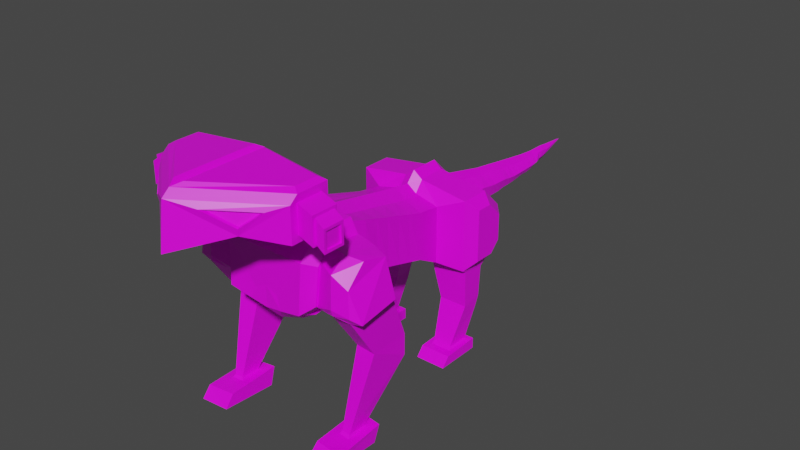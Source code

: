 # Source: dog-robot.blend  (saved by Blender 3.0.42; exported with 4.5.12 LTS)
import bpy
from mathutils import Matrix  # noqa: F401  (used for matrix-valued properties, if any)

bpy.ops.wm.read_factory_settings(use_empty=True)
scene = bpy.context.scene
scene.name = 'Scene'

# ---- collections
col_collection = bpy.data.collections.new('Collection'); scene.collection.children.link(col_collection)

# ---- images (referenced by path relative to the original .blend; pixels are not part of the script)
import os
ASSET_DIR = os.environ.get("B2B_ASSET_DIR", "")  # directory of the original .blend (textures are referenced by path, not embedded)
HERE = os.path.dirname(os.path.abspath(__file__))  # packed textures are extracted next to this script under _unpacked/

def load_image(name, relpath, width, height, colorspace="sRGB"):
    """Load a texture the original file referenced (path relative to the .blend, or extracted next to this script)."""
    p = next((c for c in (os.path.join(HERE, relpath), os.path.join(ASSET_DIR, relpath)) if relpath and os.path.exists(c)), "")
    if p:
        img = bpy.data.images.load(p, check_existing=True)
        img.name = name
    else:  # same state as the original file: an image datablock whose file is absent (Cycles renders it pink)
        img = bpy.data.images.new(name, width, height)
        img.source = "FILE"
        img.filepath = "//" + (relpath or name)
    img.colorspace_settings.name = colorspace
    return img
img_neon_beast_png = load_image('neon-beast.png', 'textures/neon-beast.png', 1024, 1024, 'sRGB')

# ---- materials (node trees are filled in below, after node groups)
mat_material = bpy.data.materials.new('Material')
mat_material.alpha_threshold = 0.0
mat_material.use_transparent_shadow = False
mat_material.line_color = (0.0, 0.0, 0.0, 1.0)

# ---- material node trees
mat_material.use_nodes = True; mat_material.node_tree.nodes.clear()
_N = mat_material.node_tree.nodes; _L = mat_material.node_tree.links
n0 = _N.new('ShaderNodeOutputMaterial'); n0.name = 'Material Output'; n0.location = (300, 300)
n1 = _N.new('ShaderNodeBsdfPrincipled'); n1.name = 'Principled BSDF'; n1.location = (10, 300)
n1.distribution = 'GGX'
n1.subsurface_method = 'BURLEY'
n1.inputs[2].default_value = 0.4
n1.inputs[3].default_value = 1.45
n1.inputs[27].default_value = (0.0, 0.0, 0.0, 1.0)
n1.inputs[28].default_value = 1.0
n2 = _N.new('ShaderNodeTexImage'); n2.name = 'Image Texture'; n2.location = (-487, 128)
n2.image = img_neon_beast_png
n2.interpolation = 'Closest'
_L.new(n1.outputs[0], n0.inputs[0])
_L.new(n2.outputs[0], n1.inputs[0])
n0.is_active_output = True

# ---- world
world_world = bpy.data.worlds.new('World'); scene.world = world_world
world_world.use_nodes = True; world_world.node_tree.nodes.clear()
_N = world_world.node_tree.nodes; _L = world_world.node_tree.links
n0 = _N.new('ShaderNodeOutputWorld'); n0.name = 'World Output'; n0.location = (300, 300)
n1 = _N.new('ShaderNodeBackground'); n1.name = 'Background'; n1.location = (10, 300)
n1.inputs[0].default_value = (0.05088, 0.05088, 0.05088, 1.0)
_L.new(n1.outputs[0], n0.inputs[0])
n0.is_active_output = True
world_world.color = (0.05088, 0.05088, 0.05088)
world_world.use_sun_shadow = False
world_world.sun_shadow_jitter_overblur = 0.0

# ---- meshes
me_cube = bpy.data.meshes.new('Cube')
me_cube.from_pydata([(-2.34, 1.439, 3.742), (-2.365, 1.439, 1.819), (-4.153, 2.748, 1.442), (-4.153, 2.748, 3.565), (-5.435, 2.748, 2.934), (-4.803, 2.748, 3.565), (-5.01, 2.748, 1.442), (-5.435, 2.748, 1.867), (-3.382, 1.397, 3.59), (-3.983, 2.333, 0.9034), (-4.969, 2.378, 3.966), (-5.836, 2.378, 3.1), (-5.836, 2.378, 1.701), (-4.945, 2.333, 0.7937), (3.039, 2.027, 4.773), (1.603, 2.027, 4.621), (3.324, 1.906, 2.698), (3.968, 1.669, 4.446), (3.215, 1.669, 5.199), (1.576, 1.669, 5.199), (1.177, 1.36, 4.791), (0.9089, 1.464, 2.561), (3.181, 1.476, 2.117), (4.082, 1.594, 2.528), (0.6264, 3.183, -0.0299), (3.542, 2.027, 4.27), (0.5354, 2.397, -0.0299), (1.444, 1.892, 2.762), (3.655, 1.961, 2.814), (3.616, 3.359, 3.899), (2.878, 3.374, 4.672), (1.96, 3.498, 4.515), (1.818, 3.787, 2.979), (3.455, 3.796, 2.732), (3.691, 3.447, 2.943), (3.115, 2.792, 4.81), (2.997, 2.027, 4.834), (3.432, 2.027, 4.398), (3.778, 2.797, 4.36), (1.601, 2.027, 4.687), (1.672, 2.787, 4.548), (0.5354, 2.397, 0.8284), (1.435, 1.886, 2.734), (3.846, 2.819, 3.119), (3.565, 1.942, 2.76), (3.319, 1.9, 2.671), (0.6264, 3.183, 0.8295), (1.406, 3.277, 2.762), (1.288, 2.263, 2.737), (1.196, 2.801, 2.987), (1.251, 2.968, 2.979), (3.398, 2.284, 2.638), (3.493, 3.315, 2.629), (3.579, 3.168, 2.722), (3.792, 2.818, 2.889), (3.536, 2.36, 2.671), (2.196, 2.404, 0.8294), (2.274, 3.229, 0.8295), (3.135, 2.493, -2.159), (2.343, 2.49, -2.205), (2.378, 2.824, -2.221), (3.165, 2.843, -2.172), (3.214, 2.437, -2.265), (2.34, 2.434, -2.216), (2.386, 2.868, -2.238), (3.256, 2.895, -2.282), (4.377, 2.074, -2.741), (2.118, 2.073, -2.893), (2.233, 3.157, -2.895), (4.475, 3.212, -2.734), (-3.382, 1.397, 1.262), (-5.176, 2.378, 1.041), (-3.983, 0.7053, 1.071), (-4.945, 0.7053, 0.9426), (-4.834, 2.234, -0.9405), (-4.938, 1.115, -0.5303), (-4.829, 1.158, -0.9572), (-4.938, 2.275, -0.5303), (-4.099, 2.275, -0.6697), (-4.099, 1.115, -0.6697), (-3.474, 2.073, -2.27), (-3.474, 1.303, -2.27), (-4.375, 2.095, -2.27), (-3.352, 1.286, -2.359), (-3.352, 2.145, -2.359), (-4.375, 1.321, -2.27), (-4.404, 2.145, -2.314), (-4.404, 1.286, -2.314), (-2.694, 1.089, -2.748), (-4.6, 1.089, -2.748), (-4.6, 2.342, -2.748), (-2.694, 2.342, -2.748), (-3.017, 1.089, -2.366), (-4.6, 1.089, -2.306), (-4.6, 2.342, -2.306), (-3.017, 2.342, -2.366), (3.988, 2.112, -2.294), (1.893, 2.103, -2.18), (2.007, 3.186, -2.231), (4.086, 3.249, -2.338), (3.876, 0.2143, 8.012), (4.124, 2.87, 6.366), (4.124, 2.87, 7.418), (5.176, 2.87, 6.366), (5.176, 2.87, 7.418), (4.061, 2.656, 7.827), (3.847, 2.674, 6.089), (5.338, 2.686, 6.049), (4.227, 3.476, 7.077), (4.227, 3.476, 6.23), (5.074, 3.476, 6.23), (5.074, 3.476, 7.077), (3.687, 0.733, 6.595), (3.215, 1.205, 5.194), (3.533, 0.7853, 4.875), (2.657, 0.9184, 5.18), (6.572, 1.81, 6.751), (7.224, 0.8831, 7.344), (7.105, 0.2143, 8.012), (5.012, 2.656, 7.827), (5.999, 2.357, 7.236), (5.444, 2.87, 7.419), (6.386, 1.679, 6.428), (4.124, 3.476, 7.18), (4.124, 3.476, 6.128), (5.176, 3.476, 6.128), (5.176, 3.476, 7.18), (4.328, 3.822, 6.72), (4.328, 3.822, 6.076), (4.972, 3.822, 6.076), (4.972, 3.822, 6.72), (3.857, 2.87, 7.685), (5.137, 2.87, 7.685), (-3.752, 2.378, 1.062), (-3.752, 2.378, 3.966), (-5.836, 1.073, 2.442), (-5.836, 0.7706, 2.956), (-7.758, 0.6033, 2.149), (-7.803, 0.6708, 2.616), (-9.36, 0.4672, 2.089), (-9.36, 0.5532, 2.407), (-11.27, 0.2983, 2.102), (-11.27, 0.375, 2.259), (-12.77, 0.1211, 2.321), (7.118, 0.8242, 7.368), (5.894, 2.298, 7.26), (6.466, 1.752, 6.775), (5.444, 2.87, 6.098), (3.857, 2.87, 6.098), (6.536, 1.769, 6.494), (3.692, 0.8232, 5.933), (4.206, 0.5405, 5.547), (1.294, 1.213, 2.044), (3.561, 1.452, 2.275), (1.221, 1.395, 2.333), (1.607, 1.42, 2.192), (1.005, 1.136, 2.224), (1.294, 1.213, 2.044), (0.9988, 1.178, 2.412), (-3.615, 0.7291, 1.218), (-3.382, 0.7669, 1.346), (-2.41, 0.8742, 1.654), (-3.752, 0.6085, 1.159), (-3.909, 0.4773, 1.11), (-4.194, 0.2611, 1.098), (3.494, 1.2, 2.035), (4.008, 0.682, 2.321), (3.968, 0.5062, 2.828), (1.407, 0.4084, 1.594), (-2.432, 0.3132, 1.571), (1.11, 0.4431, 2.227), (1.115, 0.4053, 1.838), (-3.058, 0.2207, 1.428), (1.522, 0.573, 1.699), (2.116, 0.4191, 1.594), (4.227, 3.822, 6.821), (4.227, 3.822, 5.974), (5.074, 3.822, 5.974), (5.074, 3.822, 6.821), (4.328, 3.756, 6.72), (4.328, 3.756, 6.076), (4.972, 3.756, 6.076), (4.972, 3.756, 6.72), (3.669, 0.3664, 6.602), (-3.752, 0.3806, 4.256), (1.576, 0.7018, 5.16), (-2.568, 0.5778, 3.913), (-5.836, 0.1949, 3.418), (-3.382, 0.3972, 3.832), (1.177, 0.6674, 4.724), (2.75, 0.4519, 5.177), (-4.969, 0.3168, 4.266), (-9.36, 0.1646, 2.726), (-5.836, 0.2026, 3.33), (-11.27, 0.15, 2.525), (-7.803, 0.1752, 2.961), (-12.77, 0.1394, 2.472), (-1.747, 1.438, 3.919), (-1.161, 1.438, 4.094), (-0.5744, 1.437, 4.268), (0.01177, 1.437, 4.443), (0.598, 1.436, 4.618), (0.3702, 1.246, 2.439), (-0.1755, 1.284, 2.316), (-0.7211, 1.323, 2.192), (-1.267, 1.361, 2.068), (-1.812, 1.4, 1.945), (0.438, 1.128, 2.287), (-0.1301, 1.077, 2.161), (-0.6981, 1.027, 2.034), (-1.266, 0.976, 1.908), (-1.834, 0.9254, 1.782), (-1.834, 0.3351, 1.682), (-1.244, 0.3568, 1.791), (-0.6534, 0.3784, 1.901), (-0.0632, 0.4001, 2.01), (0.527, 0.4217, 2.119), (0.5605, 0.6527, 4.59), (-0.06367, 0.6377, 4.455), (-0.6878, 0.6228, 4.32), (-1.312, 0.6078, 4.185), (-1.936, 0.5929, 4.05), (-7.352, 0.6937, 2.709), (-6.86, 0.7187, 2.76), (-6.368, 0.7436, 2.832), (-7.226, 0.618, 2.22), (-6.657, 0.6285, 2.288), (-6.067, 0.6504, 2.454), (-6.368, 0.1952, 3.238), (-6.86, 0.1883, 3.134), (-7.352, 0.1815, 3.047), (-8.971, 0.5826, 2.489), (-8.582, 0.612, 2.525), (-8.192, 0.6414, 2.556), (-8.964, 0.4984, 2.112), (-8.558, 0.5355, 2.09), (-8.153, 0.5722, 2.114), (-8.192, 0.1726, 2.906), (-8.582, 0.1699, 2.859), (-8.971, 0.1673, 2.8), (-9.742, 0.4334, 2.082), (-10.12, 0.3996, 2.094), (-10.51, 0.3658, 2.118), (-10.89, 0.3321, 2.074), (-9.742, 0.5176, 2.348), (-10.12, 0.4819, 2.322), (-10.51, 0.4463, 2.302), (-10.89, 0.4106, 2.285), (-9.742, 0.1617, 2.673), (-10.12, 0.1588, 2.631), (-10.51, 0.1558, 2.594), (-10.89, 0.1529, 2.559), (-11.69, 0.3235, 2.267), (-11.69, 0.2488, 2.183), (-12.06, 0.2045, 2.281), (-12.44, 0.1602, 2.29), (-11.69, 0.147, 2.51), (-12.06, 0.1444, 2.532), (-12.44, 0.1417, 2.525), (-3.752, 0.0, 4.548), (-3.752, 0.0, 1.192), (-2.444, 0.0, 1.526), (-2.66, 0.0, 4.218), (1.177, 0.0, 2.115), (-4.969, 0.0, 4.548), (-5.836, 0.0, 3.681), (-5.176, 0.0, 1.768), (3.968, 0.0, 4.437), (3.215, 0.0, 5.19), (1.576, 0.0, 5.262), (1.177, 0.0, 4.926), (1.177, 0.0, 1.624), (3.012, 0.0, 1.51), (3.968, 0.0, 2.208), (3.65, 0.0, 5.892), (7.708, 0.0, 5.843), (3.65, 0.0, 6.845), (3.577, 0.0, 4.828), (2.693, 0.0, 5.409), (7.78, 0.0, 7.625), (3.65, 0.0, 7.892), (7.474, 0.0, 7.892), (-3.382, 0.0, 1.399), (-3.382, 0.0, 4.129), (-5.064, 0.0, 1.037), (-7.736, 0.0, 1.841), (-7.803, 0.0, 3.239), (-13.89, 0.0, 2.552), (-9.36, 0.0, 1.762), (-9.36, 0.0, 3.007), (-11.27, 0.0, 1.818), (-11.27, 0.0, 2.744), (-12.77, 0.0, 2.132), (-12.77, 0.0, 2.661), (4.842, 0.0, 5.38), (8.008, 0.0, 5.892), (3.357, 0.0, 1.542), (1.464, 0.0, 1.365), (-4.33, 0.0, 1.122), (3.968, 0.0, 3.072), (-3.196, 0.0, 1.424), (2.335, 0.0, 1.446), (-13.71, 0.0, 2.587), (0.5809, 0.0, 2.018), (-0.02252, 0.0, 1.92), (-0.626, 0.0, 1.822), (-1.229, 0.0, 1.723), (-1.833, 0.0, 1.625), (-2.013, 0.0, 4.337), (-1.373, 0.0, 4.455), (-0.7338, 0.0, 4.573), (-0.09423, 0.0, 4.691), (0.5453, 0.0, 4.809), (-5.886, 0.0, 1.772), (-6.536, 0.0, 1.773), (-7.155, 0.0, 1.835), (-7.352, 0.0, 3.34), (-6.86, 0.0, 3.451), (-6.368, 0.0, 3.561), (-8.135, 0.0, 1.847), (-8.546, 0.0, 1.813), (-8.958, 0.0, 1.775), (-8.971, 0.0, 3.065), (-8.582, 0.0, 3.127), (-8.192, 0.0, 3.185), (-9.742, 0.0, 1.776), (-10.12, 0.0, 1.769), (-10.51, 0.0, 1.778), (-10.89, 0.0, 1.798), (-10.89, 0.0, 2.786), (-10.51, 0.0, 2.84), (-10.12, 0.0, 2.892), (-9.742, 0.0, 2.948), (-11.69, 0.0, 1.9), (-12.06, 0.0, 2.002), (-12.44, 0.0, 2.043), (-12.44, 0.0, 2.702), (-12.06, 0.0, 2.711), (-11.69, 0.0, 2.712)], [], [(202, 201, 20, 21), (197, 0, 186, 221), (202, 21, 158, 207), (259, 184, 191, 264), (3, 2, 6, 7, 4, 5), (264, 191, 187, 265), (9, 72, 79, 78), (71, 266, 135, 12), (225, 315, 285, 137), (3, 133, 2), (4, 10, 5), (3, 10, 134), (6, 12, 7), (7, 11, 4), (2, 71, 6), (3, 134, 133), (4, 11, 10), (3, 5, 10), (6, 71, 12), (7, 12, 11), (2, 133, 71), (19, 185, 190, 115, 113, 18), (27, 15, 14, 25, 28, 16), (18, 113, 114, 277, 267, 17), (23, 17, 267, 299, 167, 166), (20, 189, 185, 19), (271, 171, 168, 297), (296, 165, 166, 273), (297, 173, 174, 301), (14, 17, 25), (15, 18, 14), (27, 20, 15), (28, 153, 16), (16, 154, 27), (25, 23, 28), (14, 18, 17), (15, 20, 19), (15, 19, 18), (27, 154, 21), (27, 21, 20), (28, 23, 153), (16, 153, 154), (25, 17, 23), (24, 57, 61, 60), (35, 30, 31), (32, 31, 30, 29, 34, 33), (33, 52, 47, 32), (43, 34, 29), (37, 36, 39), (43, 29, 38), (38, 29, 30), (47, 50, 31, 32), (51, 55, 44, 45), (39, 42, 37), (55, 54, 43, 44), (35, 31, 40), (54, 53, 34, 43), (50, 49, 40, 31), (35, 37, 38), (40, 42, 39), (38, 44, 43), (35, 39, 36), (38, 30, 35), (42, 45, 44), (37, 42, 44), (35, 36, 37), (48, 51, 45, 42), (53, 52, 33, 34), (38, 37, 44), (35, 40, 39), (47, 48, 49, 50), (51, 52, 53, 54, 55), (52, 51, 56, 57), (40, 49, 48, 42), (48, 47, 46, 41), (51, 48, 41, 56), (47, 52, 57, 46), (56, 41, 26), (46, 57, 24), (41, 46, 24, 26), (60, 61, 58, 59), (57, 56, 58, 61), (56, 26, 59, 58), (26, 24, 60, 59), (64, 63, 62, 65), (68, 69, 66, 67), (97, 98, 68, 67), (96, 97, 67, 66), (99, 96, 66, 69), (98, 99, 69, 68), (72, 9, 133, 162, 163), (13, 73, 266, 71), (9, 13, 71, 133), (73, 72, 163, 260, 266), (76, 74, 82, 85), (73, 13, 77, 75), (72, 73, 75, 79), (13, 9, 78, 77), (86, 82, 80, 84), (77, 78, 74), (76, 85, 81, 79), (74, 78, 80, 82), (86, 83, 84), (75, 77, 74, 76), (78, 79, 81, 80), (79, 75, 76), (81, 82, 80), (81, 85, 87, 83), (91, 88, 89, 90), (93, 94, 90, 89), (94, 95, 91, 90), (95, 92, 88, 91), (92, 93, 89, 88), (86, 94, 93, 87), (83, 87, 93, 92), (84, 95, 94, 86), (84, 83, 92, 95), (82, 86, 87, 85), (80, 81, 83, 84), (86, 87, 83), (81, 85, 82), (62, 63, 97, 96), (64, 65, 99, 98), (63, 64, 98, 97), (65, 62, 96, 99), (62, 58, 59, 63), (60, 64, 63, 59), (64, 60, 61, 65), (58, 62, 65, 61), (112, 150, 113, 115), (104, 103, 125, 126), (104, 102, 131, 132), (151, 150, 107), (279, 295, 149), (102, 101, 148, 131), (101, 103, 147, 148), (103, 104, 121, 147), (111, 110, 177, 178), (103, 101, 124, 125), (102, 104, 126, 123), (101, 102, 123, 124), (150, 112, 183, 276, 280, 131, 148), (150, 151, 114, 113), (276, 183, 190, 278), (151, 294, 277, 114), (277, 114, 113, 268), (113, 115, 190, 278, 268), (150, 106, 107), (107, 122, 151), (275, 294, 151), (151, 122, 275), (132, 121, 104), (132, 281, 279, 121), (119, 105, 100, 118), (149, 147, 121), (117, 116, 146, 144), (117, 120, 121, 279), (120, 116, 149, 121), (116, 117, 279, 149), (108, 109, 124, 123), (109, 110, 125, 124), (111, 108, 123, 126), (110, 111, 126, 125), (127, 130, 182, 179), (110, 109, 176, 177), (108, 111, 178, 175), (109, 108, 175, 176), (100, 105, 131, 280), (119, 118, 281, 132), (105, 119, 132, 131), (118, 100, 280, 281), (21, 156, 158), (70, 159, 162, 133), (283, 188, 184, 259), (8, 70, 133, 134), (70, 160, 159), (283, 262, 186, 188), (8, 0, 1, 70), (70, 1, 161, 160), (284, 266, 73), (260, 298, 164), (73, 72, 163, 164), (135, 136, 193, 265, 187, 11, 12), (322, 239, 192, 289), (316, 230, 195, 286), (234, 321, 288, 139), (243, 328, 290, 141), (329, 251, 194, 291), (255, 335, 292, 143), (336, 258, 196, 293), (143, 292, 287), (287, 302, 196, 143), (145, 144, 146), (116, 120, 145, 146), (120, 117, 144, 145), (107, 106, 148, 147), (122, 107, 147, 149), (106, 150, 148), (275, 122, 149, 295), (155, 173, 297, 152), (272, 22, 165, 296), (22, 155, 154, 153), (152, 297, 168, 157), (155, 152, 154), (157, 156, 21, 154), (157, 154, 152), (207, 158, 170, 216), (158, 156, 171, 170), (160, 161, 169, 172, 300, 282), (159, 160, 282, 260), (163, 162, 260), (164, 163, 260), (162, 159, 260), (164, 298, 284, 73), (165, 22, 153), (166, 165, 153, 23), (166, 167, 299, 273), (300, 172, 169, 261), (216, 170, 263, 303), (170, 171, 271, 263), (168, 171, 156, 157), (301, 174, 173, 155, 22, 272), (127, 128, 176, 175), (128, 129, 177, 176), (130, 127, 175, 178), (129, 130, 178, 177), (180, 179, 182, 181), (128, 127, 179, 180), (130, 129, 181, 182), (129, 128, 180, 181), (187, 191, 10, 11), (184, 188, 8, 134), (191, 184, 134, 10), (190, 183, 112, 115), (221, 186, 262, 308), (190, 185, 269, 278), (188, 186, 0, 8), (185, 189, 270, 269), (256, 194, 142, 252), (196, 302, 293), (237, 195, 138, 233), (228, 193, 136, 224), (248, 192, 140, 244), (189, 217, 312, 270), (217, 218, 311, 312), (218, 219, 310, 311), (219, 220, 309, 310), (220, 221, 308, 309), (169, 212, 307, 261), (212, 213, 306, 307), (213, 214, 305, 306), (214, 215, 304, 305), (215, 216, 303, 304), (161, 211, 212, 169), (211, 210, 213, 212), (210, 209, 214, 213), (209, 208, 215, 214), (208, 207, 216, 215), (1, 206, 211, 161), (206, 205, 210, 211), (205, 204, 209, 210), (204, 203, 208, 209), (203, 202, 207, 208), (20, 201, 217, 189), (201, 200, 218, 217), (200, 199, 219, 218), (199, 198, 220, 219), (198, 197, 221, 220), (1, 0, 197, 206), (206, 197, 198, 205), (205, 198, 199, 204), (204, 199, 200, 203), (203, 200, 201, 202), (195, 230, 222, 138), (230, 229, 223, 222), (229, 228, 224, 223), (265, 193, 228, 318), (318, 228, 229, 317), (317, 229, 230, 316), (135, 266, 313, 227), (227, 313, 314, 226), (226, 314, 315, 225), (192, 239, 231, 140), (239, 238, 232, 231), (238, 237, 233, 232), (137, 285, 319, 236), (236, 319, 320, 235), (235, 320, 321, 234), (286, 195, 237, 324), (324, 237, 238, 323), (323, 238, 239, 322), (194, 251, 247, 142), (251, 250, 246, 247), (250, 249, 245, 246), (249, 248, 244, 245), (289, 192, 248, 332), (332, 248, 249, 331), (331, 249, 250, 330), (330, 250, 251, 329), (139, 288, 325, 240), (240, 325, 326, 241), (241, 326, 327, 242), (242, 327, 328, 243), (196, 258, 255, 143), (258, 257, 254, 255), (257, 256, 252, 254), (291, 194, 256, 338), (338, 256, 257, 337), (337, 257, 258, 336), (141, 290, 333, 253), (253, 333, 334, 254), (254, 334, 335, 255), (295, 294, 274, 276, 280, 281, 279), (294, 277, 268, 274), (274, 268, 278, 276), (294, 295, 275), (136, 135, 227, 224), (224, 227, 226, 223), (223, 226, 225, 222), (222, 225, 137, 138), (138, 137, 236, 233), (233, 236, 235, 232), (232, 235, 234, 231), (231, 234, 139, 140), (140, 139, 240, 244), (244, 240, 241, 245), (245, 241, 242, 246), (246, 242, 243, 247), (247, 243, 141, 142), (142, 141, 253, 252), (252, 253, 254)])
_uv = me_cube.uv_layers.new(name='UVMap')
_uv.uv.foreach_set('vector', [0.7946, 0.4688, 0.7946, 0.4688, 0.7946, 0.4688, 0.7946, 0.4688, 0.6518, 0.5312, 0.6518, 0.5312, 0.6518, 0.5312, 0.6518, 0.5312, 0.942, 0.5, 0.942, 0.5, 0.942, 0.5, 0.942, 0.5, 0.5, 0.6562, 0.5, 0.6562, 0.5, 0.6562, 0.5, 0.6562, 0.7946, 0.4688, 0.7946, 0.4688, 0.7946, 0.4688, 0.7946, 0.4688, 0.7946, 0.4688, 0.7946, 0.4688, 0.5, 0.6562, 0.5, 0.6562, 0.5, 0.6562, 0.5, 0.6562, 0.942, 0.5, 0.942, 0.5, 0.942, 0.5, 0.942, 0.5, 0.7946, 0.4688, 0.7946, 0.4688, 0.7946, 0.4688, 0.7946, 0.4688, 0.942, 0.5, 0.942, 0.5, 0.942, 0.5, 0.942, 0.5, 0.7946, 0.4688, 0.7946, 0.4688, 0.7946, 0.4688, 0.6518, 0.5312, 0.6518, 0.5312, 0.6518, 0.5312, 0.6518, 0.5312, 0.6518, 0.5312, 0.6518, 0.5312, 0.7946, 0.4688, 0.7946, 0.4688, 0.7946, 0.4688, 0.7946, 0.4688, 0.7946, 0.4688, 0.7946, 0.4688, 0.7946, 0.4688, 0.7946, 0.4688, 0.7946, 0.4688, 0.7946, 0.4688, 0.7946, 0.4688, 0.7946, 0.4688, 0.6518, 0.5312, 0.6518, 0.5312, 0.6518, 0.5312, 0.6518, 0.5312, 0.6518, 0.5312, 0.6518, 0.5312, 0.7946, 0.4688, 0.7946, 0.4688, 0.7946, 0.4688, 0.7946, 0.4688, 0.7946, 0.4688, 0.7946, 0.4688, 0.7946, 0.4688, 0.7946, 0.4688, 0.7946, 0.4688, 0.6518, 0.5312, 0.6518, 0.5312, 0.6518, 0.5312, 0.6518, 0.5312, 0.6518, 0.5312, 0.6518, 0.5312, 0.942, 0.5, 0.942, 0.5, 0.942, 0.5, 0.942, 0.5, 0.942, 0.5, 0.942, 0.5, 0.6518, 0.5312, 0.6518, 0.5312, 0.6518, 0.5312, 0.6518, 0.5312, 0.6518, 0.5312, 0.6518, 0.5312, 0.7946, 0.4688, 0.7946, 0.4688, 0.7946, 0.4688, 0.7946, 0.4688, 0.7946, 0.4687, 0.7946, 0.4688, 0.6518, 0.5312, 0.6518, 0.5312, 0.6518, 0.5312, 0.6518, 0.5312, 0.2098, 0.4375, 0.2098, 0.4375, 0.2098, 0.4375, 0.2098, 0.4375, 0.06027, 0.4844, 0.06027, 0.4844, 0.06027, 0.4844, 0.06027, 0.4844, 0.2098, 0.4375, 0.2098, 0.4375, 0.2098, 0.4375, 0.2098, 0.4375, 0.7946, 0.4688, 0.7946, 0.4688, 0.7946, 0.4688, 0.6518, 0.5312, 0.6518, 0.5312, 0.6518, 0.5312, 0.7946, 0.4688, 0.7946, 0.4688, 0.7946, 0.4688, 0.7946, 0.4688, 0.7946, 0.4688, 0.7946, 0.4688, 0.7946, 0.4688, 0.7946, 0.4688, 0.7946, 0.4688, 0.7946, 0.4688, 0.7946, 0.4688, 0.7946, 0.4688, 0.6518, 0.5312, 0.6518, 0.5312, 0.6518, 0.5312, 0.6518, 0.5312, 0.6518, 0.5312, 0.6518, 0.5312, 0.6518, 0.5312, 0.6518, 0.5312, 0.6518, 0.5312, 0.7946, 0.4688, 0.7946, 0.4688, 0.7946, 0.4688, 0.7946, 0.4688, 0.7946, 0.4688, 0.7946, 0.4688, 0.7946, 0.4688, 0.7946, 0.4688, 0.7946, 0.4688, 0.7946, 0.4688, 0.7946, 0.4688, 0.7946, 0.4688, 0.7946, 0.4688, 0.7946, 0.4688, 0.7946, 0.4688, 0.942, 0.5, 0.942, 0.5, 0.942, 0.5, 0.942, 0.5, 0.6518, 0.5312, 0.6518, 0.5312, 0.6518, 0.5312, 0.7946, 0.4688, 0.7946, 0.4688, 0.7946, 0.4688, 0.7946, 0.4688, 0.7946, 0.4688, 0.7946, 0.4688, 0.7946, 0.4688, 0.7946, 0.4688, 0.7946, 0.4688, 0.7946, 0.4688, 0.7946, 0.4688, 0.7946, 0.4688, 0.7946, 0.4688, 0.942, 0.5, 0.942, 0.5, 0.942, 0.5, 0.7946, 0.4688, 0.7946, 0.4688, 0.7946, 0.4688, 0.7946, 0.4688, 0.7946, 0.4688, 0.7946, 0.4688, 0.7946, 0.4688, 0.7946, 0.4688, 0.7946, 0.4688, 0.7946, 0.4688, 0.7946, 0.4688, 0.7946, 0.4688, 0.7946, 0.4688, 0.7946, 0.4688, 0.942, 0.5, 0.942, 0.5, 0.942, 0.5, 0.7946, 0.4688, 0.7946, 0.4688, 0.7946, 0.4688, 0.7946, 0.4688, 0.6518, 0.5312, 0.6518, 0.5312, 0.6518, 0.5312, 0.7946, 0.4688, 0.7946, 0.4688, 0.7946, 0.4688, 0.7946, 0.4688, 0.7946, 0.4688, 0.7946, 0.4688, 0.7946, 0.4688, 0.7946, 0.4688, 0.6518, 0.5312, 0.6518, 0.5312, 0.6518, 0.5312, 0.7946, 0.4688, 0.7946, 0.4688, 0.7946, 0.4688, 0.7946, 0.4688, 0.7946, 0.4688, 0.7946, 0.4688, 0.6518, 0.5312, 0.6518, 0.5312, 0.6518, 0.5312, 0.6518, 0.5312, 0.6518, 0.5312, 0.6518, 0.5312, 0.942, 0.5, 0.942, 0.5, 0.942, 0.5, 0.942, 0.5, 0.942, 0.5, 0.942, 0.5, 0.6518, 0.5312, 0.6518, 0.5312, 0.6518, 0.5312, 0.7946, 0.4688, 0.7946, 0.4688, 0.7946, 0.4688, 0.7946, 0.4688, 0.7946, 0.4688, 0.7946, 0.4688, 0.7946, 0.4688, 0.7946, 0.4688, 0.7946, 0.4688, 0.7946, 0.4688, 0.7946, 0.4688, 0.6518, 0.5312, 0.6518, 0.5312, 0.6518, 0.5312, 0.7946, 0.4688, 0.7946, 0.4688, 0.7946, 0.4688, 0.7946, 0.4688, 0.7946, 0.4688, 0.7946, 0.4688, 0.7946, 0.4688, 0.7946, 0.4688, 0.7946, 0.4688, 0.942, 0.5, 0.942, 0.5, 0.942, 0.5, 0.942, 0.5, 0.7946, 0.4688, 0.7946, 0.4688, 0.7946, 0.4688, 0.7946, 0.4688, 0.942, 0.5, 0.942, 0.5, 0.942, 0.5, 0.942, 0.5, 0.942, 0.5, 0.942, 0.5, 0.942, 0.5, 0.942, 0.5, 0.942, 0.5, 0.942, 0.5, 0.942, 0.5, 0.942, 0.5, 0.942, 0.5, 0.942, 0.5, 0.942, 0.5, 0.942, 0.5, 0.942, 0.5, 0.942, 0.5, 0.942, 0.5, 0.942, 0.5, 0.942, 0.5, 0.942, 0.5, 0.5179, 0.4688, 0.5179, 0.4688, 0.5179, 0.4688, 0.5179, 0.4688, 0.942, 0.5, 0.942, 0.5, 0.942, 0.5, 0.942, 0.5, 0.942, 0.5, 0.942, 0.5, 0.942, 0.5, 0.942, 0.5, 0.942, 0.5, 0.942, 0.5, 0.942, 0.5, 0.942, 0.5, 0.5179, 0.4688, 0.5179, 0.4688, 0.5179, 0.4688, 0.5179, 0.4688, 0.5179, 0.4688, 0.5179, 0.4688, 0.5179, 0.4688, 0.5179, 0.4688, 0.5179, 0.4688, 0.5179, 0.4688, 0.5179, 0.4688, 0.5179, 0.4688, 0.5179, 0.4688, 0.5179, 0.4688, 0.5179, 0.4688, 0.5179, 0.4688, 0.5179, 0.4688, 0.5179, 0.4688, 0.5179, 0.4688, 0.5179, 0.4688, 0.5179, 0.4688, 0.5179, 0.4688, 0.5179, 0.4688, 0.5179, 0.4688, 0.942, 0.5, 0.942, 0.5, 0.942, 0.5, 0.942, 0.5, 0.942, 0.5, 0.7946, 0.4688, 0.7946, 0.4688, 0.7946, 0.4688, 0.7946, 0.4688, 0.7946, 0.4688, 0.7946, 0.4688, 0.7946, 0.4688, 0.7946, 0.4688, 0.942, 0.5, 0.942, 0.5, 0.942, 0.5, 0.942, 0.5, 0.942, 0.5, 0.942, 0.5, 0.942, 0.5, 0.942, 0.5, 0.942, 0.5, 0.942, 0.5, 0.942, 0.5, 0.942, 0.5, 0.942, 0.5, 0.942, 0.5, 0.942, 0.5, 0.942, 0.5, 0.942, 0.5, 0.942, 0.5, 0.942, 0.5, 0.942, 0.5, 0.942, 0.5, 0.5179, 0.4688, 0.5179, 0.4688, 0.5179, 0.4688, 0.5179, 0.4688, 0.942, 0.5, 0.942, 0.5, 0.942, 0.5, 0.942, 0.5, 0.942, 0.5, 0.942, 0.5, 0.942, 0.5, 0.942, 0.5, 0.942, 0.5, 0.942, 0.5, 0.942, 0.5, 0.5179, 0.4688, 0.5179, 0.4688, 0.5179, 0.4688, 0.942, 0.5, 0.942, 0.5, 0.942, 0.5, 0.942, 0.5, 0.942, 0.5, 0.942, 0.5, 0.942, 0.5, 0.942, 0.5, 0.942, 0.5, 0.942, 0.5, 0.942, 0.5, 0.5179, 0.4688, 0.5179, 0.4688, 0.5179, 0.4688, 0.5179, 0.4688, 0.5179, 0.4688, 0.5179, 0.4688, 0.5179, 0.4688, 0.5179, 0.4688, 0.5179, 0.4688, 0.5179, 0.4688, 0.5179, 0.4688, 0.5179, 0.4688, 0.5179, 0.4688, 0.5179, 0.4688, 0.5179, 0.4688, 0.5179, 0.4688, 0.5179, 0.4688, 0.5179, 0.4688, 0.5179, 0.4688, 0.5179, 0.4688, 0.5179, 0.4688, 0.5179, 0.4688, 0.5179, 0.4688, 0.5179, 0.4688, 0.5179, 0.4688, 0.5179, 0.4688, 0.5179, 0.4688, 0.5179, 0.4688, 0.5179, 0.4688, 0.5179, 0.4688, 0.5179, 0.4688, 0.5179, 0.4688, 0.5179, 0.4688, 0.5179, 0.4688, 0.5179, 0.4688, 0.5179, 0.4688, 0.5179, 0.4688, 0.5179, 0.4688, 0.5179, 0.4688, 0.5179, 0.4688, 0.5179, 0.4688, 0.5179, 0.4688, 0.5179, 0.4688, 0.5179, 0.4688, 0.5179, 0.4688, 0.5179, 0.4688, 0.5179, 0.4688, 0.5179, 0.4688, 0.5179, 0.4688, 0.5179, 0.4688, 0.5179, 0.4688, 0.5179, 0.4688, 0.5179, 0.4688, 0.5179, 0.4688, 0.5179, 0.4688, 0.5179, 0.4688, 0.5179, 0.4688, 0.5179, 0.4688, 0.5179, 0.4688, 0.5179, 0.4688, 0.5179, 0.4688, 0.5179, 0.4688, 0.5179, 0.4688, 0.5179, 0.4688, 0.5179, 0.4688, 0.5179, 0.4688, 0.5179, 0.4688, 0.5179, 0.4688, 0.5179, 0.4688, 0.5179, 0.4688, 0.5179, 0.4688, 0.5179, 0.4688, 0.5179, 0.4688, 0.5179, 0.4688, 0.5179, 0.4688, 0.5179, 0.4688, 0.5179, 0.4688, 0.5179, 0.4688, 0.5179, 0.4688, 0.5179, 0.4688, 0.5179, 0.4688, 0.5179, 0.4688, 0.5179, 0.4688, 0.5179, 0.4688, 0.5179, 0.4688, 0.5179, 0.4688, 0.5179, 0.4688, 0.5179, 0.4688, 0.5179, 0.4688, 0.6518, 0.5312, 0.6518, 0.5312, 0.6518, 0.5312, 0.6518, 0.5312, 0.6429, 0.5625, 0.6429, 0.5625, 0.6429, 0.5625, 0.6429, 0.5625, 0.6429, 0.5625, 0.6429, 0.5625, 0.6429, 0.5625, 0.6429, 0.5625, 0.942, 0.5, 0.942, 0.5, 0.942, 0.5, 0.6429, 0.5625, 0.6429, 0.5625, 0.6429, 0.5625, 0.6429, 0.5625, 0.6429, 0.5625, 0.6429, 0.5625, 0.6429, 0.5625, 0.6429, 0.5625, 0.6429, 0.5625, 0.6429, 0.5625, 0.6429, 0.5625, 0.6429, 0.5625, 0.6429, 0.5625, 0.6429, 0.5625, 0.6429, 0.5625, 0.07143, 0.5938, 0.07143, 0.5938, 0.07143, 0.5938, 0.07143, 0.5938, 0.6429, 0.5625, 0.6429, 0.5625, 0.6429, 0.5625, 0.6429, 0.5625, 0.6429, 0.5625, 0.6429, 0.5625, 0.6429, 0.5625, 0.6429, 0.5625, 0.6429, 0.5625, 0.6429, 0.5625, 0.6429, 0.5625, 0.6429, 0.5625, 0.6429, 0.5625, 0.6429, 0.5625, 0.6429, 0.5625, 0.6429, 0.5625, 0.6429, 0.5625, 0.6429, 0.5625, 0.6429, 0.5625, 0.942, 0.5, 0.942, 0.5, 0.942, 0.5, 0.942, 0.5, 0.5, 0.6562, 0.5, 0.6562, 0.5, 0.6562, 0.5, 0.6562, 0.942, 0.5, 0.942, 0.5, 0.942, 0.5, 0.942, 0.5, 0.942, 0.5, 0.942, 0.5, 0.942, 0.5, 0.942, 0.5, 0.942, 0.5, 0.942, 0.5, 0.942, 0.5, 0.942, 0.5, 0.942, 0.5, 0.942, 0.5, 0.942, 0.5, 0.942, 0.5, 0.942, 0.5, 0.942, 0.5, 0.942, 0.5, 0.942, 0.5, 0.942, 0.5, 0.942, 0.5, 0.942, 0.5, 0.942, 0.5, 0.942, 0.5, 0.6429, 0.5625, 0.6429, 0.5625, 0.6429, 0.5625, 0.6429, 0.5625, 0.6429, 0.5625, 0.6429, 0.5625, 0.6429, 0.5625, 0.6429, 0.5625, 0.6429, 0.5625, 0.6429, 0.5625, 0.6429, 0.5625, 0.6429, 0.5625, 0.6429, 0.5625, 0.6429, 0.5625, 0.3616, 0.5625, 0.3616, 0.5625, 0.3616, 0.5625, 0.3616, 0.5625, 0.7991, 0.5625, 0.7991, 0.5625, 0.7991, 0.5625, 0.7991, 0.5625, 0.7991, 0.5625, 0.7991, 0.5625, 0.7991, 0.5625, 0.7991, 0.5625, 0.7991, 0.5625, 0.7991, 0.5625, 0.7991, 0.5625, 0.7991, 0.5625, 0.6429, 0.5625, 0.6429, 0.5625, 0.6429, 0.5625, 0.6429, 0.5625, 0.6429, 0.5625, 0.6429, 0.5625, 0.6429, 0.5625, 0.6429, 0.5625, 0.6429, 0.5625, 0.6429, 0.5625, 0.6429, 0.5625, 0.6429, 0.5625, 0.6429, 0.5625, 0.6429, 0.5625, 0.6429, 0.5625, 0.6429, 0.5625, 0.375, 0.6562, 0.375, 0.6562, 0.375, 0.6562, 0.375, 0.6562, 0.07143, 0.5938, 0.07143, 0.5938, 0.07143, 0.5938, 0.07143, 0.5938, 0.07143, 0.5938, 0.07143, 0.5938, 0.07143, 0.5938, 0.07143, 0.5938, 0.07143, 0.5938, 0.07143, 0.5938, 0.07143, 0.5938, 0.07143, 0.5938, 0.6429, 0.5625, 0.6429, 0.5625, 0.6429, 0.5625, 0.6429, 0.5625, 0.6429, 0.5625, 0.6429, 0.5625, 0.6429, 0.5625, 0.6429, 0.5625, 0.6429, 0.5625, 0.6429, 0.5625, 0.6429, 0.5625, 0.6429, 0.5625, 0.6429, 0.5625, 0.6429, 0.5625, 0.6429, 0.5625, 0.6429, 0.5625, 0.942, 0.5, 0.942, 0.5, 0.942, 0.5, 0.942, 0.5, 0.942, 0.5, 0.942, 0.5, 0.942, 0.5, 0.5, 0.6562, 0.5, 0.6562, 0.5, 0.6562, 0.5, 0.6562, 0.7946, 0.4688, 0.7946, 0.4688, 0.7946, 0.4688, 0.7946, 0.4688, 0.942, 0.5, 0.942, 0.5, 0.942, 0.5, 0.5, 0.6562, 0.5, 0.6562, 0.5, 0.6562, 0.5, 0.6562, 0.7946, 0.4688, 0.7946, 0.4688, 0.7946, 0.4688, 0.7946, 0.4688, 0.942, 0.5, 0.942, 0.5, 0.942, 0.5, 0.942, 0.5, 0.942, 0.5, 0.942, 0.5, 0.942, 0.5, 0.09375, 0.5, 0.09375, 0.5, 0.09375, 0.5, 0.942, 0.5, 0.942, 0.5, 0.942, 0.5, 0.942, 0.5, 0.7946, 0.4688, 0.7946, 0.4688, 0.7946, 0.4688, 0.7946, 0.4688, 0.7946, 0.4688, 0.7946, 0.4688, 0.7946, 0.4688, 0.5045, 0.5313, 0.5045, 0.5312, 0.5045, 0.5312, 0.5045, 0.5312, 0.5045, 0.5312, 0.5045, 0.5312, 0.5045, 0.5312, 0.5045, 0.5312, 0.942, 0.5, 0.942, 0.5, 0.942, 0.5, 0.942, 0.5, 0.942, 0.5, 0.942, 0.5, 0.942, 0.5, 0.942, 0.5, 0.5045, 0.5312, 0.5045, 0.5312, 0.5045, 0.5312, 0.5045, 0.5312, 0.942, 0.5, 0.942, 0.5, 0.942, 0.5, 0.942, 0.5, 0.5045, 0.5312, 0.5045, 0.5312, 0.5045, 0.5312, 0.5045, 0.5312, 0.942, 0.5, 0.942, 0.5, 0.942, 0.5, 0.6518, 0.5312, 0.6518, 0.5312, 0.6518, 0.5312, 0.6518, 0.5312, 0.375, 0.5, 0.375, 0.5, 0.375, 0.5, 0.3616, 0.5625, 0.3616, 0.5625, 0.3616, 0.5625, 0.3616, 0.5625, 0.3616, 0.5625, 0.3616, 0.5625, 0.3616, 0.5625, 0.3616, 0.5625, 0.7634, 0.4687, 0.7634, 0.4688, 0.7634, 0.4688, 0.7634, 0.4688, 0.7634, 0.4688, 0.7634, 0.4687, 0.7634, 0.4688, 0.7634, 0.4688, 0.942, 0.5, 0.942, 0.5, 0.942, 0.5, 0.7634, 0.4688, 0.7634, 0.4688, 0.7634, 0.4688, 0.7634, 0.4688, 0.09375, 0.5, 0.09375, 0.5, 0.09375, 0.5, 0.09375, 0.5, 0.06027, 0.4844, 0.06027, 0.4844, 0.06027, 0.4844, 0.06027, 0.4844, 0.942, 0.5, 0.942, 0.5, 0.942, 0.5, 0.942, 0.5, 0.2098, 0.4375, 0.2098, 0.4375, 0.2098, 0.4375, 0.2098, 0.4375, 0.942, 0.5, 0.942, 0.5, 0.942, 0.5, 0.942, 0.5, 0.942, 0.5, 0.942, 0.5, 0.942, 0.5, 0.942, 0.5, 0.942, 0.5, 0.942, 0.5, 0.09375, 0.5, 0.09375, 0.5, 0.09375, 0.5, 0.09375, 0.5, 0.09375, 0.5, 0.09375, 0.5, 0.09375, 0.5, 0.09375, 0.5, 0.09375, 0.5, 0.09375, 0.5, 0.09375, 0.5, 0.09375, 0.5, 0.09375, 0.5, 0.09375, 0.5, 0.09375, 0.5, 0.09375, 0.5, 0.09375, 0.5, 0.09375, 0.5, 0.09375, 0.5, 0.09375, 0.5, 0.09375, 0.5, 0.09375, 0.5, 0.09375, 0.5, 0.09375, 0.5, 0.09375, 0.5, 0.09375, 0.5, 0.09375, 0.5, 0.942, 0.5, 0.942, 0.5, 0.942, 0.5, 0.942, 0.5, 0.942, 0.5, 0.942, 0.5, 0.942, 0.5, 0.942, 0.5, 0.942, 0.5, 0.942, 0.5, 0.942, 0.5, 0.06027, 0.4844, 0.06027, 0.4844, 0.06027, 0.4844, 0.06027, 0.4844, 0.2098, 0.4375, 0.2098, 0.4375, 0.2098, 0.4375, 0.2098, 0.4375, 0.2098, 0.4375, 0.2098, 0.4375, 0.2098, 0.4375, 0.2098, 0.4375, 0.2098, 0.4375, 0.2098, 0.4375, 0.2098, 0.4375, 0.2098, 0.4375, 0.09375, 0.5, 0.09375, 0.5, 0.09375, 0.5, 0.09375, 0.5, 0.09375, 0.5, 0.09375, 0.5, 0.09375, 0.5, 0.09375, 0.5, 0.09375, 0.5, 0.09375, 0.5, 0.07143, 0.5938, 0.07143, 0.5938, 0.07143, 0.5938, 0.07143, 0.5938, 0.07143, 0.5938, 0.07143, 0.5938, 0.07143, 0.5938, 0.07143, 0.5938, 0.07143, 0.5938, 0.07143, 0.5938, 0.07143, 0.5938, 0.07143, 0.5938, 0.07143, 0.5938, 0.07143, 0.5938, 0.07143, 0.5938, 0.07143, 0.5938, 0.3705, 0.5938, 0.3705, 0.5938, 0.3705, 0.5938, 0.3705, 0.5938, 0.375, 0.6562, 0.375, 0.6562, 0.375, 0.6562, 0.375, 0.6562, 0.375, 0.6562, 0.375, 0.6562, 0.375, 0.6562, 0.375, 0.6562, 0.375, 0.6562, 0.375, 0.6562, 0.375, 0.6562, 0.375, 0.6562, 0.6518, 0.5312, 0.6518, 0.5312, 0.6518, 0.5312, 0.6518, 0.5312, 0.6518, 0.5312, 0.6518, 0.5312, 0.6518, 0.5312, 0.6518, 0.5312, 0.6518, 0.5312, 0.6518, 0.5312, 0.6518, 0.5312, 0.6518, 0.5312, 0.6518, 0.5312, 0.6518, 0.5312, 0.6518, 0.5312, 0.6518, 0.5312, 0.5, 0.6562, 0.5, 0.6562, 0.5, 0.6562, 0.5, 0.6562, 0.5, 0.6562, 0.5, 0.6562, 0.5, 0.6562, 0.5, 0.6562, 0.6518, 0.5312, 0.6518, 0.5312, 0.6518, 0.5312, 0.6518, 0.5312, 0.5, 0.6562, 0.5, 0.6562, 0.5, 0.6562, 0.5, 0.6562, 0.6518, 0.5312, 0.6518, 0.5312, 0.6518, 0.5312, 0.6518, 0.5312, 0.5045, 0.5312, 0.5045, 0.5312, 0.5045, 0.5312, 0.6518, 0.5312, 0.6518, 0.5312, 0.6518, 0.5312, 0.6518, 0.5312, 0.6518, 0.5312, 0.6518, 0.5312, 0.6518, 0.5312, 0.6518, 0.5312, 0.6518, 0.5312, 0.6518, 0.5312, 0.6518, 0.5312, 0.6518, 0.5312, 0.5, 0.6562, 0.5, 0.6562, 0.5, 0.6562, 0.5, 0.6562, 0.5, 0.6562, 0.5, 0.6562, 0.5, 0.6562, 0.5, 0.6562, 0.5, 0.6562, 0.5, 0.6563, 0.5, 0.6563, 0.5, 0.6562, 0.5, 0.6563, 0.5, 0.6562, 0.5, 0.6563, 0.5, 0.6563, 0.5, 0.6562, 0.5, 0.6562, 0.5, 0.6562, 0.5, 0.6563, 0.2098, 0.4375, 0.2098, 0.4375, 0.2098, 0.4375, 0.2098, 0.4375, 0.2098, 0.4375, 0.2098, 0.4375, 0.2098, 0.4375, 0.2098, 0.4375, 0.2098, 0.4375, 0.2098, 0.4375, 0.2098, 0.4375, 0.2098, 0.4375, 0.2098, 0.4375, 0.2098, 0.4375, 0.2098, 0.4375, 0.2098, 0.4375, 0.2098, 0.4375, 0.2098, 0.4375, 0.2098, 0.4375, 0.2098, 0.4375, 0.09375, 0.5, 0.09375, 0.5, 0.09375, 0.5, 0.09375, 0.5, 0.09375, 0.5, 0.09375, 0.5, 0.09375, 0.5, 0.09375, 0.5, 0.09375, 0.5, 0.09375, 0.5, 0.09375, 0.5, 0.09375, 0.5, 0.09375, 0.5, 0.09375, 0.5, 0.09375, 0.5, 0.09375, 0.5, 0.09375, 0.5, 0.09375, 0.5, 0.09375, 0.5, 0.09375, 0.5, 0.942, 0.5, 0.942, 0.5, 0.942, 0.5, 0.942, 0.5, 0.942, 0.5, 0.942, 0.5, 0.942, 0.5, 0.942, 0.5, 0.942, 0.5, 0.942, 0.5, 0.942, 0.5, 0.942, 0.5, 0.942, 0.5, 0.942, 0.5, 0.942, 0.5, 0.942, 0.5, 0.942, 0.5, 0.942, 0.5, 0.942, 0.5, 0.942, 0.5, 0.6518, 0.5312, 0.6518, 0.5312, 0.6518, 0.5312, 0.6518, 0.5312, 0.6518, 0.5312, 0.6518, 0.5312, 0.6518, 0.5312, 0.6518, 0.5312, 0.6518, 0.5312, 0.6518, 0.5312, 0.6518, 0.5312, 0.6518, 0.5312, 0.6518, 0.5312, 0.6518, 0.5312, 0.6518, 0.5312, 0.6518, 0.5312, 0.6518, 0.5312, 0.6518, 0.5312, 0.6518, 0.5312, 0.6518, 0.5312, 0.7946, 0.4688, 0.7946, 0.4688, 0.7946, 0.4688, 0.7946, 0.4688, 0.7946, 0.4688, 0.7946, 0.4688, 0.7946, 0.4688, 0.7946, 0.4687, 0.7946, 0.4687, 0.7946, 0.4688, 0.7946, 0.4688, 0.7946, 0.4688, 0.7946, 0.4688, 0.7946, 0.4688, 0.7946, 0.4687, 0.7946, 0.4687, 0.7946, 0.4687, 0.7946, 0.4687, 0.7946, 0.4688, 0.7946, 0.4688, 0.6518, 0.5312, 0.6518, 0.5312, 0.6518, 0.5312, 0.6518, 0.5312, 0.6518, 0.5312, 0.6518, 0.5312, 0.6518, 0.5312, 0.6518, 0.5312, 0.6518, 0.5312, 0.6518, 0.5312, 0.6518, 0.5312, 0.6518, 0.5312, 0.5045, 0.5312, 0.5045, 0.5312, 0.5045, 0.5312, 0.5045, 0.5312, 0.5045, 0.5312, 0.5045, 0.5312, 0.5045, 0.5312, 0.5045, 0.5312, 0.5045, 0.5312, 0.5045, 0.5312, 0.5045, 0.5312, 0.5045, 0.5312, 0.942, 0.5, 0.942, 0.5, 0.942, 0.5, 0.942, 0.5, 0.942, 0.5, 0.942, 0.5, 0.942, 0.5, 0.942, 0.5, 0.942, 0.5, 0.942, 0.5, 0.942, 0.5, 0.942, 0.5, 0.6518, 0.5312, 0.6518, 0.5312, 0.6518, 0.5312, 0.6518, 0.5312, 0.6518, 0.5312, 0.6518, 0.5312, 0.6518, 0.5312, 0.6518, 0.5312, 0.6518, 0.5312, 0.6518, 0.5312, 0.6518, 0.5312, 0.6518, 0.5312, 0.942, 0.5, 0.942, 0.5, 0.942, 0.5, 0.942, 0.5, 0.942, 0.5, 0.942, 0.5, 0.942, 0.5, 0.942, 0.5, 0.942, 0.5, 0.942, 0.5, 0.942, 0.5, 0.942, 0.5, 0.5045, 0.5312, 0.5045, 0.5312, 0.5045, 0.5312, 0.5045, 0.5312, 0.5045, 0.5312, 0.5045, 0.5312, 0.5045, 0.5312, 0.5045, 0.5312, 0.5045, 0.5312, 0.5045, 0.5312, 0.5045, 0.5312, 0.5045, 0.5313, 0.6518, 0.5312, 0.6518, 0.5312, 0.6518, 0.5312, 0.6518, 0.5312, 0.6518, 0.5312, 0.6518, 0.5312, 0.6518, 0.5312, 0.6518, 0.5312, 0.6518, 0.5312, 0.6518, 0.5312, 0.6518, 0.5312, 0.6518, 0.5312, 0.6518, 0.5312, 0.6518, 0.5312, 0.6518, 0.5312, 0.6518, 0.5312, 0.5045, 0.5312, 0.5045, 0.5312, 0.5045, 0.5312, 0.5045, 0.5312, 0.5045, 0.5312, 0.5045, 0.5312, 0.5045, 0.5312, 0.5045, 0.5313, 0.5045, 0.5313, 0.5045, 0.5312, 0.5045, 0.5313, 0.5045, 0.5312, 0.5045, 0.5312, 0.5045, 0.5313, 0.5045, 0.5312, 0.5045, 0.5312, 0.942, 0.5, 0.942, 0.5, 0.942, 0.5, 0.942, 0.5, 0.942, 0.5, 0.942, 0.5, 0.942, 0.5, 0.942, 0.5, 0.942, 0.5, 0.942, 0.5, 0.942, 0.5, 0.942, 0.5, 0.942, 0.5, 0.942, 0.5, 0.942, 0.5, 0.942, 0.5, 0.6518, 0.5312, 0.6518, 0.5312, 0.6518, 0.5312, 0.6518, 0.5312, 0.6518, 0.5312, 0.6518, 0.5312, 0.6518, 0.5312, 0.6518, 0.5312, 0.6518, 0.5312, 0.6518, 0.5312, 0.6518, 0.5312, 0.6518, 0.5312, 0.5045, 0.5312, 0.5045, 0.5312, 0.5045, 0.5312, 0.5045, 0.5312, 0.5045, 0.5312, 0.5045, 0.5312, 0.5045, 0.5312, 0.5045, 0.5312, 0.5045, 0.5312, 0.5045, 0.5312, 0.5045, 0.5312, 0.5045, 0.5312, 0.942, 0.5, 0.942, 0.5, 0.942, 0.5, 0.942, 0.5, 0.942, 0.5, 0.942, 0.5, 0.942, 0.5, 0.942, 0.5, 0.942, 0.5, 0.942, 0.5, 0.942, 0.5, 0.942, 0.5, 0.942, 0.5, 0.942, 0.5, 0.942, 0.5, 0.942, 0.5, 0.942, 0.5, 0.942, 0.5, 0.942, 0.5, 0.942, 0.5, 0.942, 0.5, 0.942, 0.5, 0.942, 0.5, 0.942, 0.5, 0.942, 0.5, 0.942, 0.5, 0.942, 0.5, 0.942, 0.5, 0.942, 0.5, 0.942, 0.5, 0.7969, 0.5156, 0.7969, 0.5156, 0.7969, 0.5156, 0.7969, 0.5156, 0.7969, 0.5156, 0.7969, 0.5156, 0.7969, 0.5156, 0.7969, 0.5156, 0.7969, 0.5156, 0.7969, 0.5156, 0.7969, 0.5156, 0.7969, 0.5156, 0.7969, 0.5156, 0.7969, 0.5156, 0.7969, 0.5156, 0.7969, 0.5156, 0.7969, 0.5156, 0.7969, 0.5156, 0.7969, 0.5156, 0.7969, 0.5156, 0.7969, 0.5156, 0.7969, 0.5156, 0.7969, 0.5156, 0.7969, 0.5156, 0.7969, 0.5156, 0.7969, 0.5156, 0.7969, 0.5156, 0.7969, 0.5156, 0.7969, 0.5156, 0.7969, 0.5156, 0.7969, 0.5156, 0.7969, 0.5156, 0.7969, 0.5156, 0.7969, 0.5156, 0.7969, 0.5156, 0.7969, 0.5156, 0.7969, 0.5156, 0.7969, 0.5156, 0.7969, 0.5156, 0.7969, 0.5156, 0.7969, 0.5156, 0.7969, 0.5156, 0.7969, 0.5156, 0.7969, 0.5156, 0.7969, 0.5156, 0.7969, 0.5156, 0.7969, 0.5156, 0.7969, 0.5156, 0.7969, 0.5156, 0.7969, 0.5156, 0.7969, 0.5156, 0.7969, 0.5156, 0.7969, 0.5156, 0.7969, 0.5156, 0.7969, 0.5156, 0.7969, 0.5156, 0.7969, 0.5156, 0.7969, 0.5156, 0.7969, 0.5156])
me_cube.materials.append(mat_material)
me_cube.use_remesh_preserve_volume = False
me_cube.use_remesh_preserve_attributes = False
me_cube.use_mirror_vertex_groups = False
me_cube.update()
arm_metarig = bpy.data.armatures.new('metarig')  # bones are not reproduced

# ---- objects
ob_dog = bpy.data.objects.new('Dog', me_cube)
ob_metarig = bpy.data.objects.new('metarig', arm_metarig)

# ---- transforms, parenting, visibility, modifiers, constraints
ob_dog.parent = ob_metarig
ob_dog.matrix_parent_inverse = Matrix(((0.1025, 1.792e-08, 0.0, -0.0), (-1.792e-08, 0.1025, -0.0, 0.0), (0.0, -0.0, 0.1025, -0.0), (-0.0, 0.0, -0.0, 1.0)))
ob_dog.location = (0.0, 0.0, 2.596)
ob_dog.rotation_euler = (0.0, -0.0, 4.712)
ob_dog.lock_rotations_4d = False
ob_dog.empty_display_type = 'ARROWS'
ob_dog.lineart.crease_threshold = 0.0
_vg = ob_dog.vertex_groups.new(name='spine.004')
for _i, _w in zip([4, 5, 8, 10, 11, 12, 135, 136, 184, 187, 188, 191, 193, 223, 224, 226, 227, 228, 229, 259, 262, 264, 265, 266, 283, 313, 314, 316, 317, 318], [0.05728, 0.03684, 0.04052, 0.09961, 0.1174, 0.02922, 0.4734, 0.6583, 0.749, 0.8855, 0.1002, 0.8817, 0.8355, 0.03004, 0.151, 0.03601, 0.1862, 0.1738, 0.04382, 0.7255, 0.003973, 0.8678, 0.8282, 0.007901, 0.1566, 0.04644, 0.00688, 0.02487, 0.1109, 0.3084]): _vg.add([_i], _w, 'REPLACE')
_vg = ob_dog.vertex_groups.new(name='spine.003')
for _i, _w in zip([12, 135, 136, 137, 138, 187, 193, 195, 222, 223, 224, 225, 226, 227, 228, 229, 230, 264, 265, 266, 285, 286, 313, 314, 315, 316, 317, 318, 324], [0.07829, 0.1595, 0.09283, 0.02795, 0.01816, 0.09095, 0.127, 0.04073, 0.1022, 0.3072, 0.6376, 0.1466, 0.6581, 0.5915, 0.7512, 0.7154, 0.1605, 0.01552, 0.1276, 0.06299, 0.05763, 0.09341, 0.4701, 0.5473, 0.1931, 0.2494, 0.6181, 0.5893, 0.02448]): _vg.add([_i], _w, 'REPLACE')
_vg = ob_dog.vertex_groups.new(name='spine.002')
for _i, _w in zip([137, 138, 139, 140, 192, 195, 222, 223, 224, 225, 226, 227, 228, 229, 230, 231, 232, 233, 234, 235, 236, 237, 238, 239, 248, 285, 286, 288, 289, 313, 314, 315, 316, 317, 318, 319, 320, 321, 322, 323, 324, 325, 332], [0.9295, 0.9359, 0.05738, 0.07113, 0.08938, 0.9256, 0.8732, 0.6311, 0.1468, 0.8226, 0.2519, 0.06531, 0.06082, 0.2299, 0.8159, 0.24, 0.7634, 0.9115, 0.2075, 0.771, 0.9127, 0.9097, 0.771, 0.2757, 0.009241, 0.8897, 0.8538, 0.08654, 0.1762, 0.0901, 0.2749, 0.7414, 0.6971, 0.2601, 0.08752, 0.8785, 0.7291, 0.2494, 0.4304, 0.735, 0.8561, 0.007445, 0.06843]): _vg.add([_i], _w, 'REPLACE')
_vg = ob_dog.vertex_groups.new(name='spine.001')
for _i, _w in zip([139, 140, 141, 142, 192, 194, 231, 232, 233, 234, 235, 236, 237, 238, 239, 240, 241, 242, 243, 244, 245, 246, 247, 248, 249, 250, 251, 285, 286, 288, 289, 290, 291, 319, 320, 321, 322, 323, 324, 325, 326, 327, 328, 329, 330, 331, 332, 333, 338], [0.9413, 0.9273, 0.1363, 0.1449, 0.9075, 0.1432, 0.7578, 0.2313, 0.07405, 0.7907, 0.2237, 0.07114, 0.07103, 0.221, 0.7205, 0.9811, 0.9872, 0.967, 0.8524, 0.9766, 0.9848, 0.9625, 0.837, 0.9646, 0.974, 0.9443, 0.8033, 0.02457, 0.02672, 0.9104, 0.8169, 0.2442, 0.2404, 0.09465, 0.2616, 0.747, 0.5614, 0.2475, 0.1008, 0.9649, 0.9714, 0.9355, 0.7948, 0.7325, 0.9007, 0.9431, 0.9191, 0.0603, 0.05362]): _vg.add([_i], _w, 'REPLACE')
_vg = ob_dog.vertex_groups.new(name='spine')
for _i, _w in zip([141, 142, 143, 194, 196, 242, 243, 246, 247, 250, 251, 252, 253, 254, 255, 256, 257, 258, 287, 290, 291, 292, 293, 302, 327, 328, 329, 330, 331, 333, 334, 335, 336, 337, 338], [0.8636, 0.855, 0.9999, 0.8565, 1.0, 0.01361, 0.1473, 0.0218, 0.1625, 0.05247, 0.1957, 0.9796, 0.9806, 0.9974, 0.9995, 0.9807, 0.9969, 0.9996, 1.0, 0.7556, 0.7589, 0.9995, 0.9998, 1.0, 0.06158, 0.2044, 0.2648, 0.09065, 0.01341, 0.9396, 0.987, 0.9968, 0.9983, 0.9896, 0.9462]): _vg.add([_i], _w, 'REPLACE')
_vg = ob_dog.vertex_groups.new(name='spine.005')
for _i, _w in zip([0, 1, 8, 21, 70, 134, 152, 154, 155, 156, 157, 158, 159, 160, 161, 162, 163, 168, 169, 170, 171, 172, 184, 186, 188, 191, 197, 198, 199, 200, 201, 202, 203, 204, 205, 206, 207, 208, 209, 210, 211, 212, 213, 214, 215, 216, 218, 219, 220, 221, 259, 260, 261, 262, 263, 264, 271, 282, 283, 297, 300, 303, 304, 305, 306, 307, 308, 309, 310, 311], [0.6432, 0.5092, 0.1451, 0.0487, 0.108, 0.01131, 0.01404, 0.01294, 0.0002435, 0.03967, 0.01404, 0.0515, 0.06524, 0.1091, 0.4842, 0.03902, 0.009232, 0.01404, 0.4544, 0.05787, 0.03745, 0.2145, 0.173, 0.9134, 0.8281, 0.005763, 0.6258, 0.354, 0.1572, 0.06841, 0.006585, 0.09015, 0.1706, 0.2921, 0.4805, 0.557, 0.0883, 0.1681, 0.29, 0.4848, 0.545, 0.5296, 0.4761, 0.2826, 0.1668, 0.09663, 0.05338, 0.1906, 0.7503, 0.904, 0.2168, 0.009967, 0.4323, 0.95, 0.06029, 0.02775, 0.03486, 0.09074, 0.8121, 0.01404, 0.1537, 0.1003, 0.17, 0.284, 0.4598, 0.5136, 0.945, 0.8084, 0.1793, 0.03042]): _vg.add([_i], _w, 'REPLACE')
_vg = ob_dog.vertex_groups.new(name='spine.006')
for _i, _w in zip([0, 1, 20, 21, 27, 152, 154, 155, 156, 157, 158, 161, 168, 169, 170, 171, 172, 173, 174, 197, 198, 199, 200, 201, 202, 203, 204, 205, 206, 207, 208, 209, 210, 211, 212, 213, 214, 215, 216, 217, 218, 219, 220, 221, 261, 263, 271, 297, 300, 301, 303, 304, 305, 306, 307, 308, 309, 310, 311, 312], [0.0892, 0.07633, 0.02734, 0.1828, 0.08081, 0.1199, 0.1172, 0.09368, 0.1619, 0.1199, 0.1864, 0.07615, 0.1199, 0.07846, 0.1814, 0.1462, 0.02151, 0.06885, 0.05426, 0.2038, 0.4528, 0.5003, 0.2378, 0.1085, 0.3367, 0.4396, 0.4332, 0.2701, 0.1482, 0.3319, 0.4431, 0.4264, 0.2543, 0.1448, 0.1456, 0.2493, 0.417, 0.4253, 0.2778, 0.05625, 0.1736, 0.6, 0.1814, 0.05323, 0.07862, 0.182, 0.1414, 0.1199, 0.002828, 0.03492, 0.2701, 0.4002, 0.3985, 0.2532, 0.1493, 0.01688, 0.1448, 0.6356, 0.14, 0.00666]): _vg.add([_i], _w, 'REPLACE')
_vg = ob_dog.vertex_groups.new(name='spine.007')
for _i, _w in zip([15, 19, 20, 21, 27, 152, 154, 155, 156, 157, 158, 168, 170, 171, 173, 174, 185, 189, 197, 198, 199, 200, 201, 202, 203, 204, 205, 206, 207, 208, 209, 210, 211, 212, 213, 214, 215, 216, 217, 218, 219, 220, 263, 269, 270, 271, 297, 301, 303, 304, 305, 306, 307, 309, 310, 311, 312], [0.07325, 0.0711, 0.2238, 0.1765, 0.1013, 0.1365, 0.1624, 0.124, 0.1583, 0.1365, 0.1721, 0.1365, 0.1759, 0.1515, 0.08481, 0.06716, 0.05784, 0.2111, 0.04818, 0.1102, 0.244, 0.5195, 0.5101, 0.2566, 0.1737, 0.09342, 0.05167, 0.007704, 0.2507, 0.1625, 0.09376, 0.05351, 0.01051, 0.01437, 0.05626, 0.09515, 0.1576, 0.2597, 0.7023, 0.7018, 0.1812, 0.0471, 0.1752, 0.01762, 0.1181, 0.1483, 0.1365, 0.05145, 0.2393, 0.1602, 0.0996, 0.05913, 0.0171, 0.02802, 0.1718, 0.7774, 0.7966]): _vg.add([_i], _w, 'REPLACE')
_vg = ob_dog.vertex_groups.new(name='spine.008')
for _i, _w in zip([15, 17, 19, 20, 21, 25, 27, 112, 114, 115, 152, 154, 156, 157, 158, 168, 170, 171, 183, 185, 189, 190, 199, 200, 201, 217, 218, 263, 267, 268, 269, 270, 271, 274, 276, 277, 278, 297, 299, 303, 311, 312], [0.1437, 0.05694, 0.2342, 0.415, 0.03428, 0.002946, 0.03904, 0.04398, 0.1448, 0.02202, 0.002997, 0.01467, 0.008338, 0.002997, 0.01013, 0.002997, 0.01795, 0.01234, 0.08001, 0.6912, 0.6562, 0.7687, 0.02419, 0.08602, 0.1936, 0.1781, 0.04871, 0.05731, 0.2766, 0.9998, 0.9081, 0.8525, 0.02643, 0.2345, 0.0366, 0.7348, 0.9204, 0.002997, 0.05897, 0.008648, 0.02256, 0.1562]): _vg.add([_i], _w, 'REPLACE')
_vg = ob_dog.vertex_groups.new(name='spine.009')
for _i, _w in zip([17, 100, 106, 112, 113, 114, 131, 148, 150, 151, 183, 267, 274, 275, 276, 277, 280, 294, 295], [9.424e-05, 0.02034, 0.09244, 0.1999, 0.04667, 0.08249, 0.01226, 0.05395, 0.4691, 0.7822, 0.1487, 0.01743, 0.4777, 0.07908, 0.1435, 0.0575, 0.04626, 0.07807, 0.07919]): _vg.add([_i], _w, 'REPLACE')
_vg = ob_dog.vertex_groups.new(name='spine.010')
for _i, _w in zip([100, 102, 105, 106, 112, 117, 118, 119, 131, 148, 150, 151, 183, 274, 275, 276, 279, 280, 281, 294, 295], [0.3727, 0.04747, 0.0816, 0.05011, 0.4116, 0.002539, 0.03299, 0.007274, 0.08129, 0.02976, 0.1541, 0.06168, 0.3856, 0.1111, 0.4239, 0.2821, 0.03402, 0.3873, 0.007574, 0.4197, 0.4244]): _vg.add([_i], _w, 'REPLACE')
_vg = ob_dog.vertex_groups.new(name='Head')
for _i, _w in zip([100, 105, 112, 116, 117, 118, 120, 144, 146, 150, 183, 274, 275, 276, 279, 280, 281, 294, 295], [0.4216, 0.03731, 0.1762, 0.0008965, 0.1661, 0.2231, 0.007652, 0.1699, 0.009779, 0.06541, 0.2726, 0.1191, 0.1582, 0.4625, 0.2798, 0.4484, 0.2703, 0.1598, 0.158]): _vg.add([_i], _w, 'REPLACE')
_vg = ob_dog.vertex_groups.new(name='Skull.L')
for _i, _w in zip([100, 101, 102, 103, 104, 105, 106, 107, 108, 109, 110, 111, 112, 116, 117, 118, 119, 120, 121, 122, 123, 124, 125, 126, 127, 128, 129, 130, 131, 132, 144, 145, 146, 147, 148, 149, 150, 151, 175, 176, 177, 178, 179, 180, 181, 182, 183, 274, 275, 276, 279, 280, 281, 294, 295], [0.1446, 0.9362, 0.9111, 0.9938, 0.9872, 0.8414, 0.7995, 0.9744, 0.977, 0.9854, 0.9956, 0.9933, 0.1351, 0.9309, 0.6372, 0.5319, 0.9396, 0.931, 0.9906, 0.9411, 0.9706, 0.9814, 0.9963, 0.9934, 0.9884, 0.9892, 0.9937, 0.9936, 0.856, 0.9763, 0.631, 0.9421, 0.9247, 0.9898, 0.869, 0.9451, 0.1144, 0.06142, 0.9872, 0.9884, 0.9943, 0.9941, 0.9889, 0.9896, 0.9935, 0.9935, 0.07974, 0.01426, 0.1801, 0.04625, 0.3932, 0.09205, 0.4319, 0.1821, 0.1799]): _vg.add([_i], _w, 'REPLACE')
_vg = ob_dog.vertex_groups.new(name='Skull.R')
for _i, _w in zip([117, 118, 144, 146, 275, 279, 281, 294, 295], [0.1631, 0.1961, 0.1671, 0.006779, 0.1465, 0.276, 0.2631, 0.1482, 0.1463]): _vg.add([_i], _w, 'REPLACE')
_vg = ob_dog.vertex_groups.new(name='shoulder.L')
for _i, _w in zip([14, 15, 16, 17, 18, 19, 20, 21, 22, 23, 25, 27, 28, 29, 30, 31, 33, 34, 35, 36, 37, 38, 39, 40, 42, 43, 44, 45, 51, 52, 53, 54, 55, 106, 113, 114, 115, 150, 151, 152, 153, 154, 155, 156, 157, 158, 168, 170, 171, 173, 185, 189, 190, 200, 201, 202, 217, 263, 267, 269, 271, 277, 278, 297, 299], [0.9843, 0.6643, 0.09636, 0.5752, 0.993, 0.6373, 0.2576, 0.06459, 0.005905, 0.06095, 0.6502, 0.124, 0.139, 0.1694, 0.2899, 0.0911, 0.03769, 0.07371, 0.8827, 0.7642, 0.9476, 0.9016, 0.1837, 0.1195, 0.04162, 0.1551, 0.1264, 0.1006, 0.05288, 0.02033, 0.05645, 0.1048, 0.07302, 0.007851, 0.9125, 0.6523, 0.9605, 0.1612, 0.007522, 0.02286, 0.0213, 0.05928, 0.04275, 0.02661, 0.02286, 0.03103, 0.02286, 0.005153, 0.01234, 0.007711, 0.2321, 0.09448, 0.2124, 0.04675, 0.1119, 0.001358, 0.02242, 0.002861, 0.1547, 0.04866, 0.01302, 0.06451, 0.02148, 0.02285, 0.0116]): _vg.add([_i], _w, 'REPLACE')
_vg = ob_dog.vertex_groups.new(name='front_thigh.L')
for _i, _w in zip([29, 30, 31, 32, 33, 34, 35, 36, 37, 38, 39, 40, 41, 42, 43, 44, 45, 46, 47, 48, 49, 50, 51, 52, 53, 54, 55, 56, 57], [0.8199, 0.6983, 0.8707, 0.8048, 0.9009, 0.8785, 0.1143, 0.2266, 0.05005, 0.09648, 0.7833, 0.8282, 0.01762, 0.8361, 0.8126, 0.8317, 0.8441, 0.01124, 0.5285, 0.8494, 0.6054, 0.5654, 0.8627, 0.8656, 0.8614, 0.8474, 0.8604, 0.04818, 0.0472]): _vg.add([_i], _w, 'REPLACE')
_vg = ob_dog.vertex_groups.new(name='front_shin.L')
for _i, _w in zip([24, 26, 31, 32, 33, 34, 39, 40, 41, 42, 43, 44, 45, 46, 47, 48, 49, 50, 51, 52, 53, 54, 55, 56, 57, 61], [0.1636, 0.1543, 0.02594, 0.1778, 0.05299, 0.04151, 0.01449, 0.05181, 0.8606, 0.1125, 0.01232, 0.0313, 0.0536, 0.8501, 0.4663, 0.1299, 0.3823, 0.4249, 0.08226, 0.09467, 0.07848, 0.04203, 0.06477, 0.8897, 0.8842, 0.01313]): _vg.add([_i], _w, 'REPLACE')
_vg = ob_dog.vertex_groups.new(name='front_foot.L')
for _i, _w in zip([24, 26, 41, 46, 56, 57, 58, 59, 60, 61, 62, 63, 64, 65, 67, 68, 97, 98], [0.8197, 0.8381, 0.1054, 0.1171, 0.05283, 0.05261, 0.2658, 0.9917, 0.5251, 0.2345, 0.05056, 0.937, 0.5145, 0.1141, 0.5907, 0.4879, 0.8161, 0.551]): _vg.add([_i], _w, 'REPLACE')
_vg = ob_dog.vertex_groups.new(name='front_toe.L')
for _i, _w in zip([58, 60, 61, 62, 63, 64, 65, 66, 67, 68, 69, 96, 97, 98, 99], [0.7112, 0.4723, 0.7321, 0.9468, 0.06223, 0.4819, 0.8762, 0.9983, 0.4076, 0.5096, 1.004, 1.003, 0.1824, 0.4456, 0.9823]): _vg.add([_i], _w, 'REPLACE')
_vg = ob_dog.vertex_groups.new(name='breast.L')
for _i, _w in zip([15, 16, 17, 19, 20, 21, 22, 23, 25, 27, 28, 114, 152, 153, 154, 155, 156, 157, 158, 165, 166, 167, 168, 170, 171, 173, 174, 200, 201, 202, 203, 204, 205, 206, 207, 208, 209, 210, 211, 212, 213, 214, 215, 216, 263, 267, 271, 272, 273, 277, 296, 297, 299, 301, 303, 304, 305, 306, 307], [0.0885, 0.8564, 0.3274, 0.02361, 0.0512, 0.4322, 0.8694, 0.9148, 0.2991, 0.5916, 0.8257, 0.08701, 0.4732, 0.9233, 0.4978, 0.5838, 0.4514, 0.4732, 0.429, 0.8906, 0.9846, 0.9714, 0.4732, 0.4162, 0.4549, 0.578, 0.5585, 0.00822, 0.03262, 0.2251, 0.134, 0.07974, 0.04464, 0.005144, 0.2307, 0.1377, 0.0819, 0.04712, 0.006445, 0.01015, 0.05227, 0.08837, 0.1477, 0.2463, 0.3761, 0.5004, 0.4302, 0.4903, 0.6518, 0.08855, 0.5191, 0.4732, 0.8602, 0.5094, 0.253, 0.1575, 0.0946, 0.05542, 0.01281]): _vg.add([_i], _w, 'REPLACE')
_vg = ob_dog.vertex_groups.new(name='shoulder.R')
_vg = ob_dog.vertex_groups.new(name='front_thigh.R')
_vg = ob_dog.vertex_groups.new(name='front_shin.R')
_vg = ob_dog.vertex_groups.new(name='front_foot.R')
_vg = ob_dog.vertex_groups.new(name='front_toe.R')
_vg = ob_dog.vertex_groups.new(name='breast.R')
for _i, _w in zip([21, 22, 27, 152, 153, 154, 155, 156, 157, 158, 165, 168, 170, 171, 173, 174, 207, 216, 263, 271, 272, 273, 296, 297, 299, 301, 303], [0.01309, 0.04358, 0.005953, 0.1075, 0.01251, 0.06574, 0.07016, 0.0698, 0.1075, 0.05291, 0.06516, 0.1075, 0.06233, 0.08683, 0.1748, 0.2454, 0.0003425, 0.02191, 0.07372, 0.1098, 0.4365, 0.3149, 0.4225, 0.1075, 0.0232, 0.3366, 0.03429]): _vg.add([_i], _w, 'REPLACE')
_vg = ob_dog.vertex_groups.new(name='pelvis.L')
for _i, _w in zip([0, 1, 3, 8, 70, 72, 73, 134, 135, 159, 160, 161, 162, 163, 164, 169, 172, 184, 186, 188, 197, 198, 204, 205, 206, 209, 210, 211, 212, 213, 214, 227, 259, 260, 261, 266, 282, 284, 298, 300, 305, 306, 307, 313, 314], [0.1643, 0.1351, 0.04103, 0.6328, 0.1472, 0.213, 0.1452, 0.1275, 0.03529, 0.3114, 0.3101, 0.143, 0.3243, 0.3098, 0.3225, 0.1678, 0.3043, 0.04559, 0.01606, 0.05431, 0.06947, 0.009419, 0.01495, 0.05388, 0.08688, 0.01604, 0.05528, 0.09008, 0.09711, 0.05737, 0.0176, 0.0152, 0.009396, 0.392, 0.1799, 0.4134, 0.3746, 0.3733, 0.3696, 0.3412, 0.01976, 0.05944, 0.1018, 0.1724, 0.06216]): _vg.add([_i], _w, 'REPLACE')
_vg = ob_dog.vertex_groups.new(name='thigh.L')
for _i, _w in zip([0, 1, 2, 3, 4, 5, 6, 7, 8, 9, 10, 11, 12, 70, 71, 72, 133, 134, 135, 136, 159, 160, 161, 162, 163, 169, 172, 191, 205, 206, 210, 211, 212, 261, 264, 282, 300, 307], [0.03398, 0.09661, 0.1005, 0.8294, 0.6325, 0.8264, 0.08608, 0.1649, 0.1368, 0.01056, 0.815, 0.6545, 0.1358, 0.3058, 0.005842, 0.008532, 0.06515, 0.7967, 0.04215, 0.05108, 0.09567, 0.1011, 0.07244, 0.06757, 0.03285, 0.04462, 0.03685, 0.05816, 0.01115, 0.05396, 0.006431, 0.04204, 0.02132, 0.03542, 0.04196, 0.01914, 0.02564, 0.01731]): _vg.add([_i], _w, 'REPLACE')
_vg = ob_dog.vertex_groups.new(name='shin.L')
for _i, _w in zip([1, 2, 3, 4, 5, 6, 7, 9, 10, 11, 12, 13, 70, 71, 72, 73, 74, 75, 76, 77, 78, 79, 133, 135, 136, 159, 160, 161, 162, 163, 164, 169, 172, 205, 206, 210, 211, 212, 213, 224, 227, 260, 261, 266, 282, 284, 298, 300, 306, 307, 313], [0.08477, 0.8543, 0.0884, 0.2732, 0.09353, 0.866, 0.7647, 0.8762, 0.04411, 0.1832, 0.695, 0.9538, 0.2944, 0.9187, 0.4565, 0.644, 0.1444, 0.7487, 0.1316, 0.7588, 0.09516, 0.08286, 0.8488, 0.2146, 0.1635, 0.1902, 0.1464, 0.07725, 0.2057, 0.2611, 0.2699, 0.06317, 0.08465, 0.004668, 0.04553, 0.004648, 0.04236, 0.03276, 0.001323, 0.02417, 0.07351, 0.137, 0.06173, 0.06051, 0.09414, 0.1991, 0.1993, 0.08582, 0.001456, 0.03187, 0.02701]): _vg.add([_i], _w, 'REPLACE')
_vg = ob_dog.vertex_groups.new(name='foot.L')
for _i, _w in zip([9, 72, 73, 74, 75, 76, 77, 78, 79, 80, 81, 82, 83, 84, 85, 86, 87, 89, 90, 91, 92, 93, 94, 95, 133, 162, 163, 164], [0.06033, 0.06018, 0.01406, 0.8437, 0.2173, 0.8157, 0.2364, 0.875, 0.8705, 0.2788, 0.1355, 0.7615, 0.07958, 0.1794, 0.142, 0.6949, 0.171, 0.237, 0.5101, 0.004749, 0.02126, 0.19, 0.6419, 0.09506, 0.008316, 0.007732, 0.03202, 0.007771]): _vg.add([_i], _w, 'REPLACE')
_vg = ob_dog.vertex_groups.new(name='toe.L')
for _i, _w in zip([76, 78, 79, 80, 81, 82, 83, 84, 85, 86, 87, 88, 89, 90, 91, 92, 93, 94, 95], [0.04483, 0.002282, 0.01104, 0.713, 0.8572, 0.2282, 0.9165, 0.8158, 0.8496, 0.2952, 0.8207, 0.9842, 0.7556, 0.4815, 0.9718, 0.9628, 0.8018, 0.3485, 0.9024]): _vg.add([_i], _w, 'REPLACE')
_vg = ob_dog.vertex_groups.new(name='pelvis.R')
for _i, _w in zip([1, 70, 72, 73, 135, 159, 160, 161, 162, 163, 164, 169, 172, 206, 210, 211, 212, 213, 227, 260, 261, 266, 282, 284, 298, 300, 306, 307, 313, 314], [0.05408, 0.1021, 0.2082, 0.1443, 0.03398, 0.2957, 0.2911, 0.1032, 0.3134, 0.3031, 0.3185, 0.1432, 0.2879, 0.02482, 0.01331, 0.05641, 0.07442, 0.03001, 0.01467, 0.3884, 0.1584, 0.4132, 0.367, 0.3726, 0.3671, 0.3293, 0.03639, 0.08111, 0.1723, 0.06209]): _vg.add([_i], _w, 'REPLACE')
_vg = ob_dog.vertex_groups.new(name='thigh.R')
_vg = ob_dog.vertex_groups.new(name='shin.R')
_vg = ob_dog.vertex_groups.new(name='foot.R')
_vg = ob_dog.vertex_groups.new(name='toe.R')
_m = ob_dog.modifiers.new('Mirror', 'MIRROR')
_m.use_axis = (False, True, False)
_m.use_clip = True
_m = ob_dog.modifiers.new('Armature', 'ARMATURE')
_m.object = ob_metarig
ob_metarig.location = (0.0, 0.0, 0.0)
ob_metarig.rotation_euler = (0.0, -0.0, 6.283)
ob_metarig.scale = (9.757, 9.757, 9.757)
ob_metarig.show_in_front = True

# ---- collection membership
col_collection.objects.link(ob_dog)
col_collection.objects.link(ob_metarig)

# ---- scene / render settings (as saved in the file)
scene.frame_start = 1; scene.frame_end = 250; scene.frame_set(1)
scene.render.engine = 'BLENDER_EEVEE_NEXT'
scene.cycles.use_denoising = False
scene.cycles.samples = 128
scene.cycles.sampling_pattern = 'TABULATED_SOBOL'
scene.cycles.use_adaptive_sampling = False
scene.cycles.use_light_tree = False
scene.view_settings.view_transform = 'Filmic'
bpy.context.view_layer.update()

# ---- added for rendering (the .blend has no active camera and no usable light): camera, sun
cam_auto = bpy.data.cameras.new('AutoCamera')
cam_auto.lens = 50.0
cam_auto.sensor_width = 36.0
cam_auto.clip_end = 1000.0
ob_auto_camera = bpy.data.objects.new('AutoCamera', cam_auto)
scene.collection.objects.link(ob_auto_camera)
ob_auto_camera.location = (23.7154, -25.5164, 24.1266)
ob_auto_camera.rotation_euler = (1.09748, -7.21219e-08, 0.694738)
scene.camera = ob_auto_camera
light_auto_sun = bpy.data.lights.new('AutoSun', 'SUN')
light_auto_sun.energy = 3.0
light_auto_sun.angle = 0.0523599
ob_auto_sun = bpy.data.objects.new('AutoSun', light_auto_sun)
scene.collection.objects.link(ob_auto_sun)
ob_auto_sun.rotation_euler = (0.872665, 0.174533, 0.523599)
bpy.context.view_layer.update()
